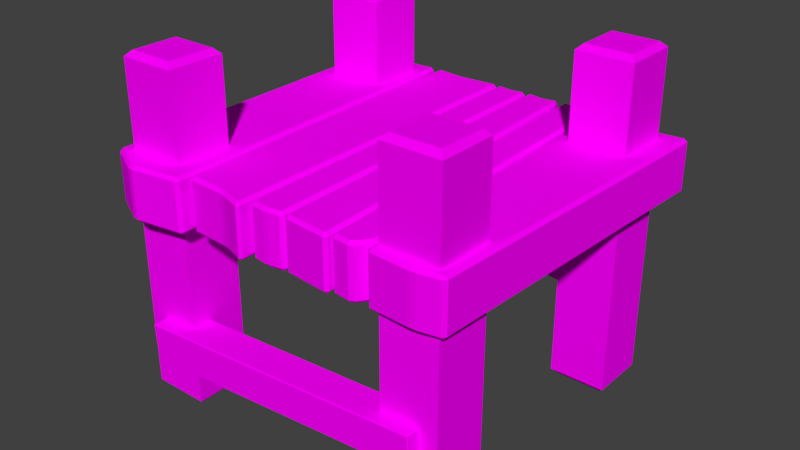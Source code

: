 # Source: Bridge.blend  (saved by Blender 2.79.0; exported with 4.5.12 LTS)
import bpy
from mathutils import Matrix  # noqa: F401  (used for matrix-valued properties, if any)

bpy.ops.wm.read_factory_settings(use_empty=True)
scene = bpy.context.scene
scene.name = 'Scene'

# ---- collections
col_collection_5 = bpy.data.collections.new('Collection 5'); scene.collection.children.link(col_collection_5)

# ---- images (referenced by path relative to the original .blend; pixels are not part of the script)
import os
ASSET_DIR = os.environ.get("B2B_ASSET_DIR", "")  # directory of the original .blend (textures are referenced by path, not embedded)
HERE = os.path.dirname(os.path.abspath(__file__))  # packed textures are extracted next to this script under _unpacked/

def load_image(name, relpath, width, height, colorspace="sRGB"):
    """Load a texture the original file referenced (path relative to the .blend, or extracted next to this script)."""
    p = next((c for c in (os.path.join(HERE, relpath), os.path.join(ASSET_DIR, relpath)) if relpath and os.path.exists(c)), "")
    if p:
        img = bpy.data.images.load(p, check_existing=True)
        img.name = name
    else:  # same state as the original file: an image datablock whose file is absent (Cycles renders it pink)
        img = bpy.data.images.new(name, width, height)
        img.source = "FILE"
        img.filepath = "//" + (relpath or name)
    img.colorspace_settings.name = colorspace
    return img
img_aap_64_png = load_image('aap-64.png', 'aap-64.png', 1024, 1024, 'sRGB')

# ---- materials (node trees are filled in below, after node groups)
mat_material_001 = bpy.data.materials.new('Material.001')
mat_material_001.alpha_threshold = 0.0
mat_material_001.roughness = 0.5

# ---- material node trees
mat_material_001.use_nodes = True; mat_material_001.node_tree.nodes.clear()
_N = mat_material_001.node_tree.nodes; _L = mat_material_001.node_tree.links
n0 = _N.new('ShaderNodeOutputMaterial'); n0.name = 'Material Output'; n0.location = (300, 300)
n1 = _N.new('ShaderNodeBsdfDiffuse'); n1.name = 'Diffuse BSDF'; n1.location = (10, 300)
n2 = _N.new('ShaderNodeTexImage'); n2.name = 'Image Texture'; n2.location = (-180, 300)
n2.width = 140
n2.image = img_aap_64_png
_L.new(n1.outputs[0], n0.inputs[0])
_L.new(n2.outputs[0], n1.inputs[0])
n0.is_active_output = True

# ---- world
world_world = bpy.data.worlds.new('World'); scene.world = world_world
world_world.color = (0.05088, 0.05088, 0.05088)
world_world.use_sun_shadow = False
world_world.sun_shadow_jitter_overblur = 0.0
world_world.cycles.sampling_method = 'MANUAL'

# ---- meshes
me_cube_008 = bpy.data.meshes.new('Cube.008')
me_cube_008.from_pydata([(0.6235, -0.8851, 0.7255), (0.6235, -0.5616, 0.7255), (0.9471, -0.8851, 0.7255), (0.9471, -0.5616, 0.7255), (0.6235, 0.5549, 0.7255), (0.6235, 0.8784, 0.7255), (0.9471, 0.5549, 0.7255), (0.9471, 0.8784, 0.7255), (-0.9493, 0.5549, 0.7255), (-0.9493, 0.8784, 0.7255), (-0.6258, 0.5549, 0.7255), (-0.9493, -0.8851, 0.7255), (-0.9493, -0.5615, 0.7255), (-0.6258, -0.8851, 0.7255), (-0.6258, -0.5615, 0.7255), (0.6547, -0.8539, 1.896), (0.6235, -0.8851, 1.865), (0.6547, -0.5928, 1.896), (0.6235, -0.5616, 1.865), (0.9159, -0.8539, 1.896), (0.9471, -0.8851, 1.865), (0.9159, -0.5928, 1.896), (0.9471, -0.5616, 1.865), (0.6547, 0.5861, 1.896), (0.6235, 0.5549, 1.865), (0.6547, 0.8472, 1.896), (0.6235, 0.8784, 1.865), (0.9159, 0.5861, 1.896), (0.9471, 0.5549, 1.865), (0.9159, 0.8472, 1.896), (0.9471, 0.8784, 1.865), (-0.9181, 0.5861, 1.896), (-0.9493, 0.5549, 1.865), (-0.9181, 0.8472, 1.896), (-0.9493, 0.8784, 1.865), (-0.657, 0.5861, 1.896), (-0.6258, 0.5549, 1.865), (-0.657, 0.8472, 1.896), (-0.6258, 0.8784, 1.865), (-0.9181, -0.8539, 1.896), (-0.9493, -0.8851, 1.865), (-0.9181, -0.5928, 1.896), (-0.9493, -0.5615, 1.865), (-0.657, -0.8539, 1.896), (-0.6258, -0.8851, 1.865), (-0.657, -0.5928, 1.896), (-0.6258, -0.5615, 1.865), (0.6235, -0.5616, 0.03376), (0.6576, -0.5957, -0.0003579), (0.6576, -0.851, -0.0003579), (0.6235, -0.8851, 0.03376), (0.9471, -0.5616, 0.03376), (0.913, -0.5957, -0.0003579), (0.9471, -0.8851, 0.03376), (0.913, -0.851, -0.0003579), (0.6235, 0.8784, 0.03376), (0.6576, 0.8443, -0.0003579), (0.6576, 0.589, -0.0003579), (0.6235, 0.5549, 0.03376), (0.9471, 0.8784, 0.03376), (0.913, 0.8443, -0.0003579), (0.9471, 0.5549, 0.03376), (0.913, 0.589, -0.0003579), (-0.9493, 0.8784, 0.03376), (-0.9152, 0.8443, -0.0003579), (-0.9152, 0.589, -0.0003579), (-0.9493, 0.5549, 0.03376), (-0.6258, 0.8784, 0.03376), (-0.6599, 0.8443, -0.0003579), (-0.6258, 0.5549, 0.03376), (-0.6599, 0.589, -0.0003579), (-0.9493, -0.5615, 0.03376), (-0.9152, -0.5957, -0.0003579), (-0.9152, -0.851, -0.0003579), (-0.9493, -0.8851, 0.03376), (-0.6258, -0.5615, 0.03376), (-0.6599, -0.5957, -0.0003579), (-0.6258, -0.8851, 0.03376), (-0.6599, -0.851, -0.0003579), (-0.9994, -0.9166, 1.096), (-1.001, -0.9355, 1.114), (-1.017, -0.9099, 1.114), (-1.001, -0.9355, 1.378), (-0.9994, -0.9166, 1.396), (-1.017, -0.9099, 1.378), (-1.031, 0.985, 1.096), (-1.048, 0.9865, 1.114), (-1.031, 1.003, 1.114), (-1.031, 0.985, 1.396), (-1.031, 1.003, 1.378), (-1.048, 0.9865, 1.378), (-0.5299, -0.9759, 1.096), (-0.5124, -0.9735, 1.114), (-0.5293, -0.9936, 1.114), (-0.5299, -0.9759, 1.396), (-0.5293, -0.9936, 1.378), (-0.5124, -0.9735, 1.378), (-0.582, 1.003, 1.114), (-0.5639, 0.9865, 1.114), (-0.5815, 0.9851, 1.096), (-0.5815, 0.9851, 1.396), (-0.5639, 0.9865, 1.378), (-0.582, 1.003, 1.378), (-0.8254, 0.9862, 1.114), (-0.7903, 0.9861, 1.114), (-0.7903, 0.9685, 1.096), (-0.8255, 0.9685, 1.096), (-0.7903, 0.9861, 1.378), (-0.8254, 0.9862, 1.378), (-0.8255, 0.9685, 1.396), (-0.7903, 0.9685, 1.396), (-0.7904, -1.031, 1.114), (-0.8236, -1.025, 1.114), (-0.8255, -1.005, 1.096), (-0.7903, -1.013, 1.096), (-0.8236, -1.025, 1.378), (-0.7904, -1.031, 1.378), (-0.7903, -1.013, 1.396), (-0.8255, -1.005, 1.396), (-0.4781, -0.911, 1.096), (-0.4778, -0.9287, 1.114), (-0.4957, -0.9099, 1.114), (-0.4778, -0.9287, 1.378), (-0.4781, -0.911, 1.396), (-0.4957, -0.9099, 1.378), (-0.51, 0.9844, 1.096), (-0.5276, 0.9865, 1.114), (-0.5104, 1.002, 1.114), (-0.51, 0.9844, 1.396), (-0.5104, 1.002, 1.378), (-0.5276, 0.9865, 1.378), (-0.1271, -0.9667, 1.096), (-0.1095, -0.9735, 1.114), (-0.1261, -0.9856, 1.114), (-0.1271, -0.9667, 1.396), (-0.1261, -0.9856, 1.378), (-0.1095, -0.9735, 1.378), (-0.1347, 1.003, 1.114), (-0.1171, 0.9865, 1.114), (-0.1347, 0.985, 1.096), (-0.1347, 0.985, 1.396), (-0.1171, 0.9865, 1.378), (-0.1347, 1.003, 1.378), (-0.3678, 0.9867, 1.114), (-0.3328, 0.9862, 1.114), (-0.3319, 0.9686, 1.096), (-0.3671, 0.9689, 1.096), (-0.3328, 0.9862, 1.378), (-0.3678, 0.9867, 1.378), (-0.3671, 0.9689, 1.396), (-0.3319, 0.9686, 1.396), (-0.2384, -0.9483, 1.114), (-0.2726, -0.9416, 1.114), (-0.2736, -0.9239, 1.096), (-0.2381, -0.9298, 1.096), (-0.2726, -0.9416, 1.378), (-0.2384, -0.9483, 1.378), (-0.2381, -0.9298, 1.396), (-0.2736, -0.9239, 1.396), (-0.07351, -0.9123, 1.096), (-0.0736, -0.9301, 1.114), (-0.09113, -0.9099, 1.114), (-0.0736, -0.9301, 1.378), (-0.07351, -0.9123, 1.396), (-0.09113, -0.9099, 1.378), (-0.08587, 0.9827, 1.096), (-0.1035, 0.9865, 1.114), (-0.08634, 1.001, 1.114), (-0.08587, 0.9827, 1.396), (-0.08634, 1.001, 1.378), (-0.1035, 0.9865, 1.378), (0.08989, -0.9119, 1.096), (0.1074, -0.9092, 1.114), (0.09038, -0.9297, 1.114), (0.08989, -0.9119, 1.396), (0.09038, -0.9297, 1.378), (0.1074, -0.9092, 1.378), (0.0577, 0.9999, 1.114), (0.07511, 0.9865, 1.114), (0.05758, 0.9818, 1.096), (0.05758, 0.9818, 1.396), (0.07511, 0.9865, 1.378), (0.0577, 0.9999, 1.378), (-0.02181, 0.9881, 1.114), (0.01257, 0.9889, 1.114), (0.01319, 0.971, 1.096), (-0.02201, 0.9702, 1.096), (0.01257, 0.9889, 1.378), (-0.02181, 0.9881, 1.378), (-0.02201, 0.9702, 1.396), (0.01319, 0.971, 1.396), (0.02923, -0.9398, 1.114), (-0.005547, -0.9402, 1.114), (-0.00591, -0.9223, 1.096), (0.02929, -0.922, 1.096), (-0.005547, -0.9402, 1.378), (0.02923, -0.9398, 1.378), (0.02929, -0.922, 1.396), (-0.00591, -0.9223, 1.396), (0.1363, -0.9116, 1.096), (0.1364, -0.9294, 1.114), (0.1187, -0.9099, 1.114), (0.1364, -0.9294, 1.378), (0.1363, -0.9116, 1.396), (0.1187, -0.9099, 1.378), (0.1123, 0.9829, 1.096), (0.09461, 0.9865, 1.114), (0.1117, 1.001, 1.114), (0.1123, 0.9829, 1.396), (0.1117, 1.001, 1.378), (0.09461, 0.9865, 1.378), (0.3712, -0.9353, 1.096), (0.3889, -0.9373, 1.114), (0.3723, -0.9531, 1.114), (0.3712, -0.9353, 1.396), (0.3723, -0.9531, 1.378), (0.3889, -0.9373, 1.378), (0.2724, 1.0, 1.114), (0.2905, 0.9865, 1.114), (0.2731, 0.9825, 1.096), (0.2731, 0.9825, 1.396), (0.2905, 0.9865, 1.378), (0.2724, 1.0, 1.378), (0.1825, 0.9879, 1.114), (0.217, 0.9885, 1.114), (0.2179, 0.9706, 1.096), (0.1827, 0.97, 1.096), (0.217, 0.9885, 1.378), (0.1825, 0.9879, 1.378), (0.1827, 0.97, 1.396), (0.2179, 0.9706, 1.396), (0.2833, -0.9444, 1.114), (0.2483, -0.9409, 1.114), (0.2475, -0.9231, 1.096), (0.2829, -0.9267, 1.096), (0.2483, -0.9409, 1.378), (0.2833, -0.9444, 1.378), (0.2829, -0.9267, 1.396), (0.2475, -0.9231, 1.396), (0.413, -0.9119, 1.096), (0.4135, -0.9297, 1.114), (0.3953, -0.91, 1.114), (0.4135, -0.9297, 1.378), (0.413, -0.9119, 1.396), (0.3953, -0.91, 1.378), (0.338, 0.9833, 1.096), (0.3202, 0.9865, 1.114), (0.3369, 1.001, 1.114), (0.338, 0.9833, 1.396), (0.3369, 1.001, 1.378), (0.3202, 0.9865, 1.378), (0.5663, -0.8502, 1.096), (0.5835, -0.8382, 1.114), (0.5736, -0.8699, 1.114), (0.5663, -0.8502, 1.396), (0.5736, -0.8699, 1.378), (0.5835, -0.8382, 1.378), (0.5011, 0.9604, 1.114), (0.5181, 0.9365, 1.114), (0.5003, 0.9419, 1.096), (0.5003, 0.9419, 1.396), (0.5181, 0.9365, 1.378), (0.5011, 0.9604, 1.378), (0.4212, 0.9876, 1.114), (0.4549, 0.9784, 1.114), (0.4572, 0.9586, 1.096), (0.4215, 0.9697, 1.096), (0.4549, 0.9784, 1.378), (0.4212, 0.9876, 1.378), (0.4215, 0.9697, 1.396), (0.4572, 0.9586, 1.396), (0.5298, -0.9286, 1.114), (0.5018, -0.9406, 1.114), (0.5008, -0.9227, 1.096), (0.5348, -0.8925, 1.096), (0.5018, -0.9406, 1.378), (0.5298, -0.9286, 1.378), (0.5348, -0.8925, 1.396), (0.5008, -0.9227, 1.396), (0.6083, -0.9109, 1.096), (0.6086, -0.9286, 1.114), (0.5907, -0.9099, 1.114), (0.6086, -0.9286, 1.378), (0.6083, -0.9109, 1.396), (0.5907, -0.9099, 1.378), (0.5708, 0.9804, 1.096), (0.5531, 0.9865, 1.114), (0.5696, 0.9991, 1.114), (0.5708, 0.9804, 1.396), (0.5696, 0.9991, 1.378), (0.5531, 0.9865, 1.378), (0.9783, -0.9013, 1.096), (0.996, -0.8985, 1.114), (0.978, -0.9193, 1.114), (0.9783, -0.9013, 1.396), (0.978, -0.9193, 1.378), (0.996, -0.8985, 1.378), (1.057, 0.9658, 1.114), (1.074, 0.9502, 1.114), (1.056, 0.948, 1.096), (1.056, 0.948, 1.396), (1.074, 0.9502, 1.378), (1.057, 0.9658, 1.378), (0.768, 0.9404, 1.114), (0.8023, 0.9373, 1.114), (0.803, 0.9197, 1.096), (0.7677, 0.9221, 1.096), (0.8023, 0.9373, 1.378), (0.768, 0.9404, 1.378), (0.7677, 0.9221, 1.396), (0.803, 0.9197, 1.396), (0.867, -0.9396, 1.114), (0.8321, -0.9417, 1.114), (0.8314, -0.924, 1.096), (0.8666, -0.9217, 1.096), (0.8321, -0.9417, 1.378), (0.867, -0.9396, 1.378), (0.8666, -0.9217, 1.396), (0.8314, -0.924, 1.396), (0.9471, 0.5549, 1.096), (0.9471, 0.5549, 1.396), (0.8156, 0.5549, 1.396), (0.7804, 0.5549, 1.396), (0.6235, 0.8784, 1.396), (0.6235, 0.8784, 1.096), (0.8044, 0.8784, 1.396), (0.7692, 0.8784, 1.396), (0.7692, 0.8784, 1.096), (0.9471, 0.8784, 1.096), (0.9471, 0.8784, 1.396), (0.8044, 0.8784, 1.096), (0.6235, -0.8851, 1.096), (0.8301, -0.8851, 1.096), (0.6235, -0.8851, 1.396), (0.9471, -0.8851, 1.396), (0.8653, -0.8851, 1.396), (0.8301, -0.8851, 1.396), (0.8653, -0.8851, 1.096), (0.9471, -0.8851, 1.096), (0.6235, 0.5549, 1.396), (0.6235, 0.5549, 1.096), (0.7804, 0.5549, 1.096), (0.8156, 0.5549, 1.096), (0.9471, -0.5616, 1.096), (0.9471, -0.5616, 1.396), (0.6235, -0.5616, 1.396), (0.6235, -0.5616, 1.096), (-0.6258, 0.8784, 1.096), (-0.6258, 0.8784, 1.396), (-0.6258, 0.5549, 1.096), (-0.6258, 0.5549, 1.396), (-0.6258, -0.5615, 1.396), (-0.8255, -0.5615, 1.096), (-0.6258, -0.5615, 1.096), (-0.7903, -0.5615, 1.096), (-0.7903, 0.5549, 1.396), (-0.9493, 0.5549, 1.096), (-0.8255, 0.5549, 1.096), (-0.9493, 0.5549, 1.396), (-0.8255, 0.5549, 1.396), (-0.7903, 0.5549, 1.096), (-0.6258, -0.8851, 1.396), (-0.7903, -0.8851, 1.396), (-0.6258, -0.8851, 1.096), (-0.7903, 0.8784, 1.396), (-0.9493, 0.8784, 1.096), (-0.9493, 0.8784, 1.396), (-0.8255, 0.8784, 1.396), (-0.8255, 0.8784, 1.096), (-0.7903, 0.8784, 1.096), (0.8189, -0.5616, 1.096), (0.8541, -0.5616, 1.396), (0.8189, -0.5616, 1.396), (0.8541, -0.5616, 1.096), (-0.7903, -0.5615, 1.396), (-0.9493, -0.5615, 1.096), (-0.8255, -0.5615, 1.396), (-0.9493, -0.5615, 1.396), (-0.9493, -0.8851, 1.096), (-0.8255, -0.8851, 1.096), (-0.8255, -0.8851, 1.396), (-0.9493, -0.8851, 1.396), (-0.7903, -0.8851, 1.096), (-0.8194, -0.9687, 0.2639), (-0.8197, -0.9735, 0.2686), (-0.8245, -0.9687, 0.2683), (-0.8347, -0.9735, 0.4667), (-0.8351, -0.9687, 0.4715), (-0.8395, -0.9687, 0.4664), (0.8549, -0.9621, 0.3904), (0.8593, -0.9621, 0.3955), (0.8546, -0.9669, 0.3952), (0.8402, -0.9621, 0.5848), (0.8406, -0.9669, 0.58), (0.8453, -0.9621, 0.5803), (-0.8353, 0.9722, 0.6181), (-0.8395, 0.9722, 0.6234), (-0.8347, 0.977, 0.6228), (-0.8093, 0.9722, 0.8247), (-0.8099, 0.977, 0.8199), (-0.8147, 0.9722, 0.8206), (0.8305, 0.9656, 0.408), (0.8311, 0.9704, 0.4128), (0.8358, 0.9656, 0.4122), (0.8549, 0.9656, 0.6014), (0.859, 0.9656, 0.5961), (0.8543, 0.9704, 0.5967), (-0.8266, 0.8784, 0.7255), (-0.8395, 0.8784, 0.6234), (-0.8353, 0.8784, 0.6181), (-0.6258, 0.8784, 0.5917), (-0.6258, 0.7744, 0.5917), (-0.6258, 0.7697, 0.5965), (-0.6258, 0.7696, 0.7255), (-0.6258, 0.8784, 0.8), (-0.8147, 0.8784, 0.8206), (-0.8093, 0.8784, 0.8247), (-0.6258, 0.7743, 0.8), (-0.6258, 0.7696, 0.7952), (-0.6258, -0.7709, 0.2785), (-0.6258, -0.7661, 0.4808), (-0.6258, -0.8851, 0.2785), (-0.6258, -0.7709, 0.4856), (-0.6258, -0.8851, 0.4856), (-0.6258, -0.7661, 0.2833), (-0.8245, -0.8851, 0.2683), (-0.8194, -0.8851, 0.2639), (-0.8395, -0.8851, 0.4664), (-0.8351, -0.8851, 0.4715), (0.6235, -0.7711, 0.5653), (0.6235, -0.7759, 0.5701), (0.6235, -0.7758, 0.3729), (0.6235, -0.771, 0.3777), (0.6235, -0.8851, 0.3729), (0.6235, -0.8851, 0.5701), (0.6235, 0.7794, 0.4341), (0.6235, 0.8784, 0.4341), (0.6235, 0.8784, 0.6325), (0.6235, 0.7793, 0.6325), (0.6235, 0.7745, 0.6276), (0.6235, 0.7746, 0.4389), (0.859, 0.8784, 0.5961), (0.8305, 0.8784, 0.408), (0.8358, 0.8784, 0.4122), (0.8549, 0.8784, 0.6014), (0.8549, -0.8851, 0.3904), (0.8593, -0.8851, 0.3955), (0.8453, -0.8851, 0.5803), (0.8402, -0.8851, 0.5848)], [], [(21, 17, 15, 19), (3, 343, 338, 2), (6, 319, 342, 341, 340, 4), (0, 331, 346, 1), (3, 2, 53, 51), (1, 346, 370, 373, 343, 3), (1, 3, 51, 47), (2, 0, 434, 448, 447, 446, 445, 433, 50, 53), (48, 52, 54, 49), (4, 5, 437, 438, 439, 440, 435, 436, 55, 58), (29, 25, 23, 27), (7, 328, 319, 6), (10, 349, 360, 357, 356, 8), (4, 340, 324, 5), (7, 6, 61, 59), (5, 324, 327, 330, 328, 7), (5, 7, 59, 55, 436, 442, 443, 441, 444, 437), (6, 4, 58, 61), (56, 60, 62, 57), (8, 9, 63, 66), (37, 33, 31, 35), (13, 363, 382, 379, 378, 11), (8, 356, 365, 9), (9, 365, 368, 369, 347, 414, 416, 415, 407), (9, 407, 408, 409, 410, 67, 63), (10, 8, 66, 69), (64, 68, 70, 65), (11, 12, 71, 74), (45, 41, 39, 43), (14, 353, 363, 13), (11, 378, 375, 12), (14, 13, 423, 422, 420, 424, 419, 421, 77, 75), (12, 375, 352, 354, 353, 14), (12, 14, 75, 71), (13, 11, 74, 77, 421, 426, 425, 427, 428, 423), (72, 76, 78, 73), (15, 17, 18, 16), (17, 21, 22, 18), (21, 19, 20, 22), (19, 15, 16, 20), (23, 25, 26, 24), (25, 29, 30, 26), (29, 27, 28, 30), (27, 23, 24, 28), (31, 33, 34, 32), (33, 37, 38, 34), (37, 35, 36, 38), (35, 31, 32, 36), (39, 41, 42, 40), (41, 45, 46, 42), (45, 43, 44, 46), (43, 39, 40, 44), (2, 338, 337, 332, 331, 0), (48, 49, 50, 47), (52, 48, 47, 51), (54, 52, 51, 53), (49, 54, 53, 50), (56, 57, 58, 55), (60, 56, 55, 59), (62, 60, 59, 61), (57, 62, 61, 58), (64, 65, 66, 63), (68, 64, 63, 67), (70, 68, 67, 69), (65, 70, 69, 66), (72, 73, 74, 71), (76, 72, 71, 75), (78, 76, 75, 77), (73, 78, 77, 74), (0, 1, 47, 50, 433, 431, 432, 429, 430, 434), (112, 115, 82, 80), (125, 146, 153, 119), (93, 95, 116, 111), (109, 88, 83, 118, 380, 381, 377, 376, 359, 358, 366, 367), (98, 101, 96, 92), (87, 89, 108, 103), (104, 107, 102, 97), (81, 84, 90, 86), (100, 110, 364, 348, 350, 355, 374, 351, 361, 362, 117, 94), (105, 99, 91, 114, 382, 363, 353, 354, 360, 349, 347, 369), (152, 155, 122, 120), (166, 161, 164, 170), (133, 135, 156, 151), (149, 128, 123, 158), (138, 141, 136, 132), (127, 129, 148, 143), (144, 147, 142, 137), (121, 124, 130, 126), (140, 150, 157, 134), (145, 139, 131, 154), (206, 201, 204, 210), (173, 175, 196, 191), (165, 186, 193, 159), (178, 181, 176, 172), (167, 169, 188, 183), (184, 187, 182, 177), (189, 168, 163, 198), (180, 190, 197, 174), (185, 179, 171, 194), (192, 195, 162, 160), (246, 241, 244, 250), (213, 215, 236, 231), (205, 226, 233, 199), (218, 221, 216, 212), (207, 209, 228, 223), (224, 227, 222, 217), (229, 208, 203, 238), (220, 230, 237, 214), (225, 219, 211, 234), (232, 235, 202, 200), (286, 281, 284, 290), (253, 255, 276, 271), (245, 266, 273, 239), (258, 261, 256, 252), (247, 249, 268, 263), (264, 267, 262, 257), (269, 248, 243, 278), (260, 270, 277, 254), (265, 259, 251, 274), (272, 275, 242, 240), (293, 295, 316, 311), (285, 306, 327, 324, 340, 341, 370, 346, 331, 332, 313, 279), (298, 301, 296, 292), (287, 289, 308, 303), (304, 307, 302, 297), (309, 288, 283, 318, 336, 333, 345, 372, 322, 339, 323, 326), (300, 310, 325, 329, 320, 321, 371, 344, 334, 335, 317, 294), (305, 299, 291, 314, 337, 338, 343, 373, 342, 319, 328, 330), (312, 315, 282, 280), (79, 80, 81), (82, 83, 84), (85, 86, 87), (88, 89, 90), (91, 92, 93), (94, 95, 96), (97, 98, 99), (100, 101, 102), (103, 104, 105, 106), (107, 108, 109, 110), (111, 112, 113, 114), (115, 116, 117, 118), (119, 120, 121), (122, 123, 124), (125, 126, 127), (128, 129, 130), (131, 132, 133), (134, 135, 136), (137, 138, 139), (140, 141, 142), (143, 144, 145, 146), (147, 148, 149, 150), (151, 152, 153, 154), (155, 156, 157, 158), (159, 160, 161), (162, 163, 164), (165, 166, 167), (168, 169, 170), (171, 172, 173), (174, 175, 176), (177, 178, 179), (180, 181, 182), (183, 184, 185, 186), (187, 188, 189, 190), (191, 192, 193, 194), (195, 196, 197, 198), (199, 200, 201), (202, 203, 204), (205, 206, 207), (208, 209, 210), (211, 212, 213), (214, 215, 216), (217, 218, 219), (220, 221, 222), (223, 224, 225, 226), (227, 228, 229, 230), (231, 232, 233, 234), (235, 236, 237, 238), (239, 240, 241), (242, 243, 244), (245, 246, 247), (248, 249, 250), (251, 252, 253), (254, 255, 256), (257, 258, 259), (260, 261, 262), (263, 264, 265, 266), (267, 268, 269, 270), (271, 272, 273, 274), (275, 276, 277, 278), (279, 280, 281), (282, 283, 284), (285, 286, 287), (288, 289, 290), (291, 292, 293), (294, 295, 296), (297, 298, 299), (300, 301, 302), (303, 304, 305, 306), (307, 308, 309, 310), (311, 312, 313, 314), (315, 316, 317, 318), (85, 79, 81, 86), (80, 82, 84, 81), (83, 88, 90, 84), (89, 87, 86, 90), (106, 85, 87, 103), (110, 100, 102, 107), (101, 98, 97, 102), (91, 99, 98, 92), (100, 94, 96, 101), (95, 93, 92, 96), (114, 91, 93, 111), (118, 83, 82, 115), (99, 105, 104, 97), (88, 109, 108, 89), (79, 113, 112, 80), (94, 117, 116, 95), (109, 367, 364, 110), (105, 369, 368, 106), (115, 112, 111, 116), (107, 104, 103, 108), (125, 119, 121, 126), (120, 122, 124, 121), (123, 128, 130, 124), (129, 127, 126, 130), (146, 125, 127, 143), (150, 140, 142, 147), (141, 138, 137, 142), (131, 139, 138, 132), (140, 134, 136, 141), (135, 133, 132, 136), (154, 131, 133, 151), (158, 123, 122, 155), (139, 145, 144, 137), (128, 149, 148, 129), (119, 153, 152, 120), (134, 157, 156, 135), (149, 158, 157, 150), (145, 154, 153, 146), (155, 152, 151, 156), (147, 144, 143, 148), (165, 159, 161, 166), (160, 162, 164, 161), (163, 168, 170, 164), (169, 167, 166, 170), (186, 165, 167, 183), (190, 180, 182, 187), (181, 178, 177, 182), (171, 179, 178, 172), (180, 174, 176, 181), (175, 173, 172, 176), (194, 171, 173, 191), (198, 163, 162, 195), (179, 185, 184, 177), (168, 189, 188, 169), (159, 193, 192, 160), (174, 197, 196, 175), (189, 198, 197, 190), (185, 194, 193, 186), (195, 192, 191, 196), (187, 184, 183, 188), (205, 199, 201, 206), (200, 202, 204, 201), (203, 208, 210, 204), (209, 207, 206, 210), (226, 205, 207, 223), (230, 220, 222, 227), (221, 218, 217, 222), (211, 219, 218, 212), (220, 214, 216, 221), (215, 213, 212, 216), (234, 211, 213, 231), (238, 203, 202, 235), (219, 225, 224, 217), (208, 229, 228, 209), (199, 233, 232, 200), (214, 237, 236, 215), (229, 238, 237, 230), (225, 234, 233, 226), (235, 232, 231, 236), (227, 224, 223, 228), (245, 239, 241, 246), (240, 242, 244, 241), (243, 248, 250, 244), (249, 247, 246, 250), (266, 245, 247, 263), (270, 260, 262, 267), (261, 258, 257, 262), (251, 259, 258, 252), (260, 254, 256, 261), (255, 253, 252, 256), (274, 251, 253, 271), (278, 243, 242, 275), (259, 265, 264, 257), (248, 269, 268, 249), (239, 273, 272, 240), (254, 277, 276, 255), (269, 278, 277, 270), (265, 274, 273, 266), (275, 272, 271, 276), (267, 264, 263, 268), (285, 279, 281, 286), (280, 282, 284, 281), (283, 288, 290, 284), (289, 287, 286, 290), (306, 285, 287, 303), (310, 300, 302, 307), (301, 298, 297, 302), (291, 299, 298, 292), (300, 294, 296, 301), (295, 293, 292, 296), (314, 291, 293, 311), (318, 283, 282, 315), (299, 305, 304, 297), (288, 309, 308, 289), (279, 313, 312, 280), (294, 317, 316, 295), (309, 326, 325, 310), (305, 330, 327, 306), (315, 312, 311, 316), (307, 304, 303, 308), (85, 106, 368, 365, 356, 357, 352, 375, 378, 379, 113, 79), (341, 342, 373, 370), (332, 337, 314, 313), (351, 374, 376, 377, 42, 46), (320, 329, 30, 28), (377, 381, 40, 42), (329, 325, 326, 323, 26, 30), (361, 351, 46, 44), (333, 336, 335, 334, 20, 16), (345, 333, 16, 18), (355, 359, 376, 374), (362, 380, 118, 117), (339, 322, 321, 320, 28, 24), (358, 359, 355, 350, 36, 32), (348, 364, 367, 366, 34, 38), (323, 339, 24, 26), (350, 348, 38, 36), (344, 371, 372, 345, 18, 22), (366, 358, 32, 34), (321, 322, 372, 371), (335, 336, 318, 317), (357, 360, 354, 352), (379, 382, 114, 113), (334, 344, 22, 20), (381, 380, 362, 361, 44, 40), (391, 393, 386, 384), (395, 401, 442, 436, 435, 411, 410, 409), (385, 388, 427, 425), (403, 405, 441, 443), (404, 398, 416, 414, 417, 438, 437, 444), (397, 399, 406, 402), (383, 384, 385), (386, 387, 388), (389, 390, 391), (392, 393, 394), (395, 396, 397), (398, 399, 400), (401, 402, 403), (404, 405, 406), (384, 386, 388, 385), (387, 428, 427, 388), (389, 445, 446, 390), (393, 391, 390, 394), (383, 389, 391, 384), (392, 387, 386, 393), (395, 409, 408, 396), (399, 397, 396, 400), (401, 395, 397, 402), (398, 404, 406, 399), (405, 403, 402, 406), (404, 444, 441, 405), (410, 411, 412, 413, 10, 69, 67), (420, 422, 430, 429), (448, 434, 430, 422, 423, 428, 387, 392), (415, 416, 398, 400), (432, 431, 419, 424), (439, 438, 417, 418), (408, 407, 415, 400, 396), (446, 447, 394, 390), (440, 439, 418, 413, 412), (426, 421, 419, 431, 433, 445, 389, 383), (413, 418, 417, 414, 347, 349, 10), (424, 420, 429, 432), (443, 442, 401, 403), (412, 411, 435, 440), (447, 448, 392, 394), (425, 426, 383, 385)])
_uv = me_cube_008.uv_layers.new(name='UVMap')
_uv.uv.foreach_set('vector', [0.5255, 0.6198, 0.5255, 0.6086, 0.526, 0.6086, 0.526, 0.6198, 0.5298, 0.5532, 0.5291, 0.5532, 0.5291, 0.5392, 0.5298, 0.5392, 0.5255, 0.59, 0.5248, 0.59, 0.5248, 0.5844, 0.5248, 0.5828, 0.5248, 0.5761, 0.5255, 0.5761, 0.5231, 0.3856, 0.5238, 0.3856, 0.5238, 0.3996, 0.5231, 0.3996, 0.5298, 0.5532, 0.5298, 0.5392, 0.5311, 0.5392, 0.5311, 0.5532, 0.5222, 0.4378, 0.5215, 0.4378, 0.5215, 0.4294, 0.5215, 0.4279, 0.5215, 0.4238, 0.5222, 0.4238, 0.5222, 0.4378, 0.5222, 0.4238, 0.5236, 0.4238, 0.5236, 0.4378, 0.5236, 0.5671, 0.5236, 0.5532, 0.5239, 0.5532, 0.5239, 0.5625, 0.5239, 0.5627, 0.5242, 0.5633, 0.5242, 0.5631, 0.5243, 0.5532, 0.5249, 0.5532, 0.5249, 0.5671, 0.5237, 0.6052, 0.5237, 0.6162, 0.5232, 0.6162, 0.5232, 0.6052, 0.5225, 0.4142, 0.5225, 0.4003, 0.5227, 0.4003, 0.5227, 0.4046, 0.5227, 0.4048, 0.5231, 0.4048, 0.5231, 0.4046, 0.5231, 0.4003, 0.5239, 0.4003, 0.5239, 0.4142, 0.5262, 0.6198, 0.5262, 0.6086, 0.5267, 0.6086, 0.5267, 0.6198, 0.5277, 0.5671, 0.527, 0.5671, 0.527, 0.5532, 0.5277, 0.5532, 0.5299, 0.59, 0.5292, 0.59, 0.5292, 0.5829, 0.5292, 0.5814, 0.5292, 0.5761, 0.5299, 0.5761, 0.5225, 0.4142, 0.5218, 0.4142, 0.5218, 0.4003, 0.5225, 0.4003, 0.5277, 0.5671, 0.5277, 0.5532, 0.529, 0.5532, 0.529, 0.5671, 0.5224, 0.5144, 0.5217, 0.5144, 0.5217, 0.5081, 0.5217, 0.5066, 0.5217, 0.5005, 0.5224, 0.5005, 0.5224, 0.5144, 0.5224, 0.5005, 0.5238, 0.5005, 0.5238, 0.5144, 0.523, 0.5144, 0.523, 0.5055, 0.523, 0.5052, 0.5227, 0.5042, 0.5227, 0.5044, 0.5226, 0.5144, 0.5255, 0.59, 0.5255, 0.5761, 0.5268, 0.5761, 0.5268, 0.59, 0.5279, 0.6087, 0.5279, 0.6197, 0.5274, 0.6197, 0.5274, 0.6087, 0.5275, 0.59, 0.5275, 0.5761, 0.5288, 0.5761, 0.5288, 0.59, 0.5268, 0.6198, 0.5268, 0.6086, 0.5273, 0.6086, 0.5273, 0.6198, 0.5234, 0.5811, 0.5227, 0.5811, 0.5227, 0.574, 0.5227, 0.5724, 0.5227, 0.5671, 0.5234, 0.5671, 0.5275, 0.59, 0.5268, 0.59, 0.5268, 0.5761, 0.5275, 0.5761, 0.5225, 0.4797, 0.5218, 0.4797, 0.5218, 0.4744, 0.5218, 0.4729, 0.5218, 0.4658, 0.5223, 0.4658, 0.5223, 0.4737, 0.5223, 0.4739, 0.5225, 0.4745, 0.5225, 0.4797, 0.5225, 0.4745, 0.5227, 0.475, 0.5227, 0.4748, 0.5227, 0.4658, 0.5238, 0.4658, 0.5238, 0.4797, 0.5299, 0.59, 0.5299, 0.5761, 0.5312, 0.5761, 0.5312, 0.59, 0.522, 0.6162, 0.522, 0.6051, 0.5225, 0.6051, 0.5225, 0.6162, 0.5225, 0.4974, 0.5225, 0.4835, 0.5238, 0.4835, 0.5238, 0.4974, 0.5226, 0.6163, 0.5226, 0.605, 0.5231, 0.605, 0.5231, 0.6163, 0.5298, 0.5671, 0.5291, 0.5671, 0.5291, 0.5532, 0.5298, 0.5532, 0.5225, 0.4974, 0.5218, 0.4974, 0.5218, 0.4835, 0.5225, 0.4835, 0.5298, 0.5671, 0.5298, 0.5532, 0.5303, 0.5532, 0.5303, 0.5581, 0.5303, 0.5583, 0.5307, 0.5583, 0.5307, 0.5581, 0.5307, 0.5532, 0.5311, 0.5532, 0.5311, 0.5671, 0.5234, 0.595, 0.5227, 0.595, 0.5227, 0.5897, 0.5227, 0.5881, 0.5227, 0.5811, 0.5234, 0.5811, 0.5234, 0.595, 0.5234, 0.5811, 0.5248, 0.5811, 0.5248, 0.595, 0.5234, 0.5811, 0.5234, 0.5671, 0.5248, 0.5671, 0.5248, 0.5811, 0.5243, 0.5811, 0.5243, 0.5727, 0.5243, 0.5725, 0.5239, 0.5718, 0.5239, 0.572, 0.5239, 0.5811, 0.5215, 0.4253, 0.5215, 0.4363, 0.521, 0.4363, 0.521, 0.4253, 0.5218, 0.5797, 0.5218, 0.5685, 0.5218, 0.5671, 0.5218, 0.581, 0.5255, 0.6086, 0.5255, 0.6198, 0.5255, 0.6212, 0.5255, 0.6072, 0.5255, 0.6198, 0.526, 0.6198, 0.5261, 0.6212, 0.5255, 0.6212, 0.526, 0.6198, 0.526, 0.6086, 0.5261, 0.6072, 0.5261, 0.6212, 0.5219, 0.5658, 0.5219, 0.5545, 0.522, 0.5532, 0.522, 0.5671, 0.5262, 0.6086, 0.5262, 0.6198, 0.5261, 0.6212, 0.5261, 0.6072, 0.5262, 0.6198, 0.5267, 0.6198, 0.5267, 0.6212, 0.5261, 0.6212, 0.5267, 0.6198, 0.5267, 0.6086, 0.5267, 0.6072, 0.5267, 0.6212, 0.5216, 0.4547, 0.5216, 0.4435, 0.5217, 0.4421, 0.5217, 0.456, 0.5268, 0.6086, 0.5268, 0.6198, 0.5267, 0.6212, 0.5267, 0.6072, 0.5268, 0.6198, 0.5273, 0.6198, 0.5273, 0.6212, 0.5267, 0.6212, 0.5273, 0.6198, 0.5273, 0.6086, 0.5273, 0.6072, 0.5273, 0.6212, 0.5226, 0.4547, 0.5226, 0.4435, 0.5226, 0.4421, 0.5226, 0.456, 0.5226, 0.605, 0.5226, 0.6163, 0.5225, 0.6176, 0.5225, 0.6037, 0.5226, 0.6163, 0.5231, 0.6163, 0.5231, 0.6176, 0.5225, 0.6176, 0.5231, 0.6163, 0.5231, 0.605, 0.5231, 0.6037, 0.5231, 0.6176, 0.5236, 0.5671, 0.5229, 0.5671, 0.5229, 0.5636, 0.5229, 0.5621, 0.5229, 0.5532, 0.5236, 0.5532, 0.5237, 0.6052, 0.5232, 0.6052, 0.5231, 0.6037, 0.5238, 0.6037, 0.5237, 0.6162, 0.5237, 0.6052, 0.5238, 0.6037, 0.5238, 0.6176, 0.5312, 0.5407, 0.5312, 0.5517, 0.5311, 0.5532, 0.5311, 0.5392, 0.5232, 0.6052, 0.5232, 0.6162, 0.5231, 0.6176, 0.5231, 0.6037, 0.5279, 0.6087, 0.5274, 0.6087, 0.5273, 0.6072, 0.528, 0.6072, 0.5279, 0.6197, 0.5279, 0.6087, 0.528, 0.6072, 0.528, 0.6212, 0.5291, 0.5546, 0.5291, 0.5656, 0.529, 0.5671, 0.529, 0.5532, 0.5274, 0.6087, 0.5274, 0.6197, 0.5273, 0.6212, 0.5273, 0.6072, 0.522, 0.6162, 0.5225, 0.6162, 0.5225, 0.6176, 0.5219, 0.6176, 0.522, 0.6051, 0.522, 0.6162, 0.5219, 0.6176, 0.5219, 0.6037, 0.527, 0.5546, 0.527, 0.5656, 0.5269, 0.5671, 0.5269, 0.5532, 0.5225, 0.6162, 0.5225, 0.6051, 0.5225, 0.6037, 0.5225, 0.6176, 0.5215, 0.4253, 0.521, 0.4253, 0.5209, 0.4238, 0.5215, 0.4238, 0.5215, 0.4363, 0.5215, 0.4253, 0.5215, 0.4238, 0.5215, 0.4378, 0.5312, 0.5546, 0.5312, 0.5656, 0.5311, 0.5671, 0.5311, 0.5532, 0.521, 0.4253, 0.521, 0.4363, 0.5209, 0.4378, 0.5209, 0.4238, 0.5231, 0.3856, 0.5231, 0.3996, 0.5218, 0.3996, 0.5218, 0.3856, 0.5224, 0.3856, 0.5224, 0.3903, 0.5224, 0.3905, 0.5228, 0.3905, 0.5228, 0.3903, 0.5228, 0.3856, 0.5213, 0.4535, 0.5213, 0.4421, 0.5216, 0.4421, 0.5216, 0.4535, 0.5312, 0.4843, 0.5311, 0.4904, 0.5275, 0.4934, 0.5275, 0.4846, 0.5207, 0.4535, 0.5207, 0.4421, 0.5212, 0.4421, 0.5212, 0.4535, 0.5274, 0.4336, 0.5273, 0.4248, 0.531, 0.4239, 0.5311, 0.4313, 0.5309, 0.4315, 0.5309, 0.4261, 0.5303, 0.4265, 0.5303, 0.4318, 0.5282, 0.4331, 0.5282, 0.4278, 0.5275, 0.4281, 0.5275, 0.4335, 0.5274, 0.5126, 0.5274, 0.5012, 0.5312, 0.5012, 0.5312, 0.5126, 0.5208, 0.5523, 0.5208, 0.5409, 0.5212, 0.5409, 0.5212, 0.5523, 0.5212, 0.5523, 0.5212, 0.5409, 0.5216, 0.5409, 0.5216, 0.5523, 0.5311, 0.5141, 0.5311, 0.5255, 0.5275, 0.5255, 0.5275, 0.5141, 0.5274, 0.4441, 0.5274, 0.4351, 0.5275, 0.435, 0.5276, 0.4421, 0.5282, 0.4417, 0.5282, 0.4346, 0.5303, 0.4334, 0.5303, 0.4404, 0.5309, 0.4401, 0.5309, 0.433, 0.5312, 0.4328, 0.5311, 0.4441, 0.5311, 0.4568, 0.5311, 0.4658, 0.5274, 0.4658, 0.5273, 0.4545, 0.5276, 0.4547, 0.5276, 0.4618, 0.5282, 0.4621, 0.5282, 0.455, 0.5303, 0.4563, 0.5303, 0.4634, 0.5309, 0.4638, 0.5309, 0.4567, 0.5213, 0.4535, 0.5213, 0.4649, 0.5209, 0.4649, 0.5209, 0.4535, 0.5239, 0.527, 0.5275, 0.527, 0.5275, 0.5384, 0.5239, 0.5384, 0.5216, 0.4535, 0.5216, 0.4649, 0.5214, 0.4649, 0.5214, 0.4535, 0.5275, 0.4727, 0.5274, 0.4666, 0.5311, 0.4676, 0.5311, 0.4764, 0.5273, 0.4246, 0.5273, 0.436, 0.5236, 0.436, 0.5236, 0.4246, 0.5208, 0.6072, 0.5208, 0.5958, 0.5211, 0.5958, 0.5211, 0.6072, 0.5211, 0.6072, 0.5211, 0.5958, 0.5215, 0.5958, 0.5215, 0.6072, 0.5274, 0.5012, 0.5274, 0.5126, 0.5238, 0.5126, 0.5238, 0.5012, 0.5274, 0.4827, 0.5275, 0.4742, 0.5311, 0.478, 0.5312, 0.4827, 0.5311, 0.4919, 0.5312, 0.5004, 0.5274, 0.4997, 0.5275, 0.4949, 0.5239, 0.5141, 0.5275, 0.5141, 0.5275, 0.5255, 0.5239, 0.5255, 0.5225, 0.4574, 0.5231, 0.4574, 0.5231, 0.46, 0.5225, 0.46, 0.5291, 0.5462, 0.529, 0.549, 0.5254, 0.549, 0.5254, 0.5461, 0.5239, 0.4135, 0.5239, 0.4021, 0.5275, 0.4021, 0.5275, 0.4135, 0.5229, 0.5379, 0.5234, 0.5379, 0.5234, 0.5407, 0.5229, 0.5407, 0.5229, 0.5422, 0.5234, 0.5422, 0.5234, 0.5441, 0.5229, 0.5441, 0.5275, 0.3961, 0.5275, 0.3988, 0.5239, 0.3995, 0.5238, 0.3966, 0.5275, 0.3926, 0.5275, 0.3945, 0.5238, 0.3951, 0.5239, 0.3925, 0.529, 0.5505, 0.5291, 0.5524, 0.5254, 0.5531, 0.5254, 0.5505, 0.5225, 0.4615, 0.5231, 0.4615, 0.5231, 0.4644, 0.5225, 0.4644, 0.5312, 0.5384, 0.5276, 0.5384, 0.5276, 0.527, 0.5312, 0.527, 0.528, 0.5994, 0.5285, 0.5994, 0.5285, 0.6033, 0.528, 0.6033, 0.5273, 0.4467, 0.5272, 0.4497, 0.5236, 0.4476, 0.5236, 0.4428, 0.5273, 0.4544, 0.5273, 0.4658, 0.5236, 0.4658, 0.5236, 0.4544, 0.5236, 0.4651, 0.5231, 0.4651, 0.5231, 0.462, 0.5236, 0.462, 0.5236, 0.4605, 0.5231, 0.4605, 0.5231, 0.4582, 0.5236, 0.4582, 0.5238, 0.5334, 0.5238, 0.5364, 0.5202, 0.5372, 0.5202, 0.5324, 0.5238, 0.5295, 0.5238, 0.5319, 0.5202, 0.5308, 0.5202, 0.527, 0.5272, 0.4512, 0.5272, 0.4536, 0.5236, 0.4529, 0.5236, 0.4491, 0.528, 0.6048, 0.5285, 0.6048, 0.5285, 0.6096, 0.528, 0.6096, 0.5238, 0.3796, 0.5275, 0.3796, 0.5275, 0.391, 0.5238, 0.391, 0.5239, 0.4666, 0.5239, 0.478, 0.5238, 0.478, 0.5238, 0.4666, 0.5217, 0.5523, 0.5217, 0.5487, 0.5254, 0.5486, 0.5253, 0.5523, 0.5274, 0.4666, 0.5274, 0.478, 0.524, 0.478, 0.524, 0.4666, 0.5234, 0.5379, 0.5239, 0.5379, 0.5239, 0.5415, 0.5234, 0.5415, 0.5234, 0.543, 0.5239, 0.543, 0.5239, 0.545, 0.5234, 0.545, 0.5275, 0.4183, 0.5275, 0.4219, 0.5239, 0.4227, 0.5238, 0.4189, 0.5274, 0.415, 0.5274, 0.4168, 0.5239, 0.4174, 0.524, 0.4159, 0.5218, 0.5472, 0.5218, 0.5454, 0.5252, 0.5456, 0.5253, 0.547, 0.5273, 0.4398, 0.5268, 0.4398, 0.5268, 0.436, 0.5273, 0.436, 0.5207, 0.5263, 0.5207, 0.5149, 0.5209, 0.5149, 0.5209, 0.5263, 0.5312, 0.4021, 0.5311, 0.4107, 0.531, 0.4109, 0.531, 0.4046, 0.5304, 0.4053, 0.5304, 0.4121, 0.5282, 0.4162, 0.5282, 0.4078, 0.5276, 0.4085, 0.5276, 0.4174, 0.5276, 0.4175, 0.5276, 0.4079, 0.5238, 0.4957, 0.5238, 0.4843, 0.5273, 0.4843, 0.5273, 0.4957, 0.5238, 0.6151, 0.5238, 0.6037, 0.5242, 0.6037, 0.5242, 0.6151, 0.5242, 0.6151, 0.5242, 0.6037, 0.5247, 0.6037, 0.5247, 0.6151, 0.5276, 0.3882, 0.5275, 0.3796, 0.5312, 0.3847, 0.5312, 0.3943, 0.5311, 0.3942, 0.5311, 0.3853, 0.5305, 0.3847, 0.5305, 0.3931, 0.5283, 0.3894, 0.5284, 0.3826, 0.5277, 0.3821, 0.5277, 0.3883, 0.5276, 0.4006, 0.5276, 0.3897, 0.5277, 0.3898, 0.5277, 0.396, 0.5283, 0.3966, 0.5283, 0.3909, 0.5305, 0.3946, 0.5305, 0.3986, 0.5311, 0.3992, 0.5311, 0.3957, 0.5312, 0.3958, 0.5311, 0.4006, 0.5311, 0.4122, 0.5311, 0.4231, 0.5276, 0.4238, 0.5276, 0.4191, 0.5276, 0.4189, 0.5276, 0.4224, 0.5283, 0.4217, 0.5282, 0.4177, 0.5304, 0.4136, 0.5304, 0.4193, 0.531, 0.4185, 0.531, 0.4124, 0.521, 0.5263, 0.521, 0.5149, 0.5214, 0.5149, 0.5214, 0.5263, 0.5312, 0.5134, 0.5312, 0.5141, 0.5311, 0.5141, 0.5312, 0.5255, 0.5312, 0.5263, 0.5311, 0.5255, 0.5312, 0.4464, 0.5312, 0.4457, 0.5312, 0.4464, 0.5273, 0.4248, 0.5273, 0.4248, 0.5273, 0.424, 0.5312, 0.5134, 0.5312, 0.5126, 0.5312, 0.5126, 0.5312, 0.5005, 0.5312, 0.5012, 0.5312, 0.5012, 0.5216, 0.5523, 0.5217, 0.5523, 0.5216, 0.5531, 0.5216, 0.5402, 0.5217, 0.5409, 0.5216, 0.5409, 0.5312, 0.4553, 0.5312, 0.4568, 0.5311, 0.4568, 0.5311, 0.4553, 0.5273, 0.4351, 0.5273, 0.4336, 0.5274, 0.4336, 0.5274, 0.4351, 0.5273, 0.4545, 0.5273, 0.4531, 0.5274, 0.453, 0.5273, 0.4545, 0.5312, 0.4314, 0.5312, 0.4328, 0.5312, 0.4328, 0.5311, 0.4313, 0.5274, 0.5005, 0.5274, 0.5012, 0.5274, 0.5012, 0.5274, 0.5126, 0.5274, 0.5134, 0.5274, 0.5126, 0.5312, 0.4843, 0.5312, 0.4835, 0.5312, 0.4843, 0.5274, 0.4666, 0.5274, 0.4665, 0.5274, 0.4658, 0.5274, 0.4997, 0.5274, 0.5005, 0.5274, 0.4997, 0.5312, 0.4827, 0.5312, 0.4828, 0.5312, 0.4835, 0.5215, 0.6072, 0.5216, 0.6072, 0.5215, 0.6079, 0.5215, 0.595, 0.5216, 0.5958, 0.5215, 0.5958, 0.5312, 0.4904, 0.5312, 0.4919, 0.5311, 0.4919, 0.5311, 0.4904, 0.5274, 0.4742, 0.5274, 0.4727, 0.5275, 0.4727, 0.5275, 0.4742, 0.5275, 0.4949, 0.5275, 0.4934, 0.5275, 0.4934, 0.5275, 0.4949, 0.5311, 0.4765, 0.5311, 0.478, 0.5311, 0.478, 0.5311, 0.4764, 0.5275, 0.5263, 0.5275, 0.527, 0.5275, 0.527, 0.5275, 0.5384, 0.5275, 0.5392, 0.5275, 0.5384, 0.5291, 0.5462, 0.5291, 0.5455, 0.5291, 0.5462, 0.5275, 0.3988, 0.5275, 0.3988, 0.5275, 0.3996, 0.5275, 0.4142, 0.5275, 0.4135, 0.5275, 0.4135, 0.5275, 0.4013, 0.5275, 0.4021, 0.5275, 0.4021, 0.5291, 0.5524, 0.5291, 0.5532, 0.5291, 0.5524, 0.5275, 0.3926, 0.5275, 0.3919, 0.5275, 0.3926, 0.5291, 0.549, 0.5291, 0.5505, 0.529, 0.5505, 0.529, 0.549, 0.5275, 0.3946, 0.5275, 0.396, 0.5275, 0.3961, 0.5275, 0.3945, 0.5254, 0.5505, 0.5254, 0.549, 0.5254, 0.549, 0.5254, 0.5505, 0.5238, 0.3966, 0.5238, 0.3951, 0.5238, 0.3951, 0.5238, 0.3966, 0.5275, 0.5134, 0.5275, 0.5141, 0.5275, 0.5141, 0.5275, 0.5255, 0.5275, 0.5263, 0.5275, 0.5255, 0.5273, 0.4467, 0.5273, 0.446, 0.5273, 0.4467, 0.5238, 0.5364, 0.5239, 0.5364, 0.5238, 0.5372, 0.5236, 0.4529, 0.5236, 0.4536, 0.5235, 0.4529, 0.5202, 0.527, 0.5201, 0.527, 0.5201, 0.5263, 0.5236, 0.4582, 0.5236, 0.4574, 0.5236, 0.4581, 0.5231, 0.4581, 0.5231, 0.4574, 0.5231, 0.4582, 0.5273, 0.4497, 0.5273, 0.4512, 0.5272, 0.4512, 0.5272, 0.4497, 0.5238, 0.5319, 0.5238, 0.5334, 0.5238, 0.5334, 0.5238, 0.5319, 0.5236, 0.4491, 0.5236, 0.4476, 0.5236, 0.4476, 0.5236, 0.4491, 0.5201, 0.5324, 0.5201, 0.5308, 0.5202, 0.5308, 0.5202, 0.5324, 0.5276, 0.5392, 0.5275, 0.5384, 0.5276, 0.5384, 0.5275, 0.527, 0.5276, 0.5263, 0.5276, 0.527, 0.5217, 0.5523, 0.5217, 0.5531, 0.5217, 0.5523, 0.5275, 0.4219, 0.5275, 0.4219, 0.5275, 0.4227, 0.5239, 0.4658, 0.524, 0.4666, 0.5239, 0.4666, 0.5239, 0.4787, 0.5239, 0.478, 0.524, 0.478, 0.5274, 0.4666, 0.5274, 0.4666, 0.5274, 0.4658, 0.5274, 0.4787, 0.5274, 0.478, 0.5274, 0.478, 0.5217, 0.5487, 0.5217, 0.5473, 0.5218, 0.5472, 0.5217, 0.5487, 0.5275, 0.4169, 0.5275, 0.4183, 0.5275, 0.4183, 0.5274, 0.4168, 0.5254, 0.5473, 0.5254, 0.5486, 0.5254, 0.5486, 0.5253, 0.547, 0.5238, 0.4189, 0.5238, 0.4177, 0.5239, 0.4174, 0.5238, 0.4189, 0.5275, 0.3788, 0.5275, 0.3796, 0.5275, 0.3796, 0.5275, 0.391, 0.5275, 0.3917, 0.5275, 0.391, 0.5312, 0.4021, 0.5312, 0.4013, 0.5312, 0.402, 0.5275, 0.3796, 0.5275, 0.3795, 0.5275, 0.3788, 0.5274, 0.4964, 0.5273, 0.4957, 0.5274, 0.4957, 0.5274, 0.4835, 0.5274, 0.4843, 0.5273, 0.4843, 0.5312, 0.4231, 0.5312, 0.4238, 0.5311, 0.4231, 0.5276, 0.4006, 0.5276, 0.4013, 0.5275, 0.4006, 0.5311, 0.4107, 0.5311, 0.4122, 0.5311, 0.4122, 0.5311, 0.4107, 0.5276, 0.3897, 0.5276, 0.3882, 0.5276, 0.3882, 0.5276, 0.3897, 0.5275, 0.4191, 0.5275, 0.4176, 0.5276, 0.4175, 0.5276, 0.4191, 0.5312, 0.3943, 0.5312, 0.3958, 0.5312, 0.3958, 0.5312, 0.3943, 0.5312, 0.4464, 0.5275, 0.4456, 0.5275, 0.4449, 0.5312, 0.4457, 0.5312, 0.5141, 0.5312, 0.5255, 0.5311, 0.5255, 0.5311, 0.5141, 0.5312, 0.5263, 0.5275, 0.5263, 0.5275, 0.5255, 0.5311, 0.5255, 0.5208, 0.5409, 0.5208, 0.5523, 0.5207, 0.5523, 0.5207, 0.5409, 0.5311, 0.4553, 0.5312, 0.4464, 0.5312, 0.4464, 0.5312, 0.4553, 0.5274, 0.4351, 0.5274, 0.4441, 0.5273, 0.4441, 0.5273, 0.4351, 0.5217, 0.5409, 0.5217, 0.5523, 0.5216, 0.5523, 0.5216, 0.5409, 0.5312, 0.5134, 0.5274, 0.5134, 0.5274, 0.5126, 0.5312, 0.5126, 0.5274, 0.4441, 0.5311, 0.4441, 0.5311, 0.4449, 0.5274, 0.4449, 0.5312, 0.5012, 0.5312, 0.5126, 0.5312, 0.5126, 0.5312, 0.5012, 0.5273, 0.4545, 0.5274, 0.4658, 0.5274, 0.4658, 0.5273, 0.4545, 0.5311, 0.4313, 0.531, 0.4239, 0.531, 0.4238, 0.5312, 0.4314, 0.5311, 0.4658, 0.5311, 0.4568, 0.5312, 0.4568, 0.5312, 0.4658, 0.5273, 0.4248, 0.5274, 0.4336, 0.5273, 0.4336, 0.5273, 0.4248, 0.5275, 0.4456, 0.5274, 0.453, 0.5273, 0.4531, 0.5275, 0.4455, 0.5311, 0.4441, 0.5312, 0.4328, 0.5312, 0.4328, 0.5311, 0.4441, 0.5274, 0.4336, 0.5275, 0.4335, 0.5275, 0.435, 0.5274, 0.4351, 0.5311, 0.4568, 0.5309, 0.4567, 0.531, 0.4552, 0.5311, 0.4553, 0.5213, 0.4421, 0.5213, 0.4535, 0.5212, 0.4535, 0.5212, 0.4421, 0.5212, 0.5409, 0.5212, 0.5523, 0.5212, 0.5523, 0.5212, 0.5409, 0.5312, 0.4843, 0.5275, 0.4846, 0.5275, 0.4838, 0.5312, 0.4835, 0.5274, 0.5012, 0.5274, 0.5126, 0.5274, 0.5126, 0.5274, 0.5012, 0.5274, 0.5134, 0.5238, 0.5134, 0.5238, 0.5126, 0.5274, 0.5126, 0.5208, 0.5958, 0.5208, 0.6072, 0.5208, 0.6072, 0.5208, 0.5958, 0.5311, 0.4904, 0.5312, 0.4843, 0.5312, 0.4843, 0.5312, 0.4904, 0.5275, 0.4742, 0.5274, 0.4827, 0.5274, 0.4827, 0.5274, 0.4742, 0.5216, 0.5958, 0.5216, 0.6072, 0.5215, 0.6072, 0.5215, 0.5958, 0.5236, 0.4238, 0.5273, 0.4238, 0.5273, 0.4246, 0.5236, 0.4246, 0.5274, 0.4827, 0.5312, 0.4827, 0.5312, 0.4835, 0.5274, 0.4835, 0.5216, 0.4649, 0.5216, 0.4535, 0.5216, 0.4535, 0.5216, 0.4649, 0.5275, 0.4949, 0.5274, 0.4997, 0.5274, 0.4997, 0.5275, 0.4949, 0.5311, 0.4764, 0.5311, 0.4676, 0.5311, 0.4676, 0.5311, 0.4765, 0.5312, 0.5004, 0.5311, 0.4919, 0.5312, 0.4919, 0.5312, 0.5005, 0.5274, 0.4666, 0.5275, 0.4727, 0.5274, 0.4727, 0.5274, 0.4665, 0.5275, 0.4846, 0.5275, 0.4934, 0.5275, 0.4934, 0.5275, 0.4846, 0.5312, 0.4827, 0.5311, 0.478, 0.5311, 0.478, 0.5312, 0.4828, 0.5275, 0.4727, 0.5311, 0.4764, 0.5311, 0.478, 0.5275, 0.4742, 0.5311, 0.4919, 0.5275, 0.4949, 0.5275, 0.4934, 0.5311, 0.4904, 0.5213, 0.4649, 0.5213, 0.4535, 0.5214, 0.4535, 0.5214, 0.4649, 0.5211, 0.5958, 0.5211, 0.6072, 0.5211, 0.6072, 0.5211, 0.5958, 0.5291, 0.5462, 0.5254, 0.5461, 0.5254, 0.5453, 0.5291, 0.5455, 0.5275, 0.527, 0.5275, 0.5384, 0.5275, 0.5384, 0.5275, 0.527, 0.5275, 0.5392, 0.5239, 0.5392, 0.5239, 0.5384, 0.5275, 0.5384, 0.5234, 0.5379, 0.5229, 0.5379, 0.5229, 0.5372, 0.5234, 0.5372, 0.529, 0.549, 0.5291, 0.5462, 0.5291, 0.5462, 0.5291, 0.549, 0.5275, 0.3945, 0.5275, 0.3926, 0.5275, 0.3926, 0.5275, 0.3946, 0.5234, 0.5449, 0.5229, 0.5449, 0.5229, 0.5441, 0.5234, 0.5441, 0.5275, 0.4142, 0.5239, 0.4142, 0.5239, 0.4135, 0.5275, 0.4135, 0.5275, 0.3926, 0.5239, 0.3925, 0.5239, 0.3917, 0.5275, 0.3919, 0.5275, 0.4021, 0.5275, 0.4135, 0.5275, 0.4135, 0.5275, 0.4021, 0.5254, 0.5505, 0.5254, 0.5531, 0.5254, 0.5532, 0.5254, 0.5505, 0.5238, 0.3966, 0.5239, 0.3995, 0.5238, 0.3996, 0.5238, 0.3966, 0.5291, 0.5524, 0.529, 0.5505, 0.5291, 0.5505, 0.5291, 0.5524, 0.5275, 0.3988, 0.5275, 0.3961, 0.5275, 0.396, 0.5275, 0.3988, 0.5254, 0.5461, 0.5254, 0.549, 0.5254, 0.549, 0.5254, 0.5461, 0.5239, 0.3925, 0.5238, 0.3951, 0.5238, 0.3951, 0.5238, 0.3925, 0.5275, 0.3961, 0.5238, 0.3966, 0.5238, 0.3951, 0.5275, 0.3945, 0.529, 0.5505, 0.5254, 0.5505, 0.5254, 0.549, 0.529, 0.549, 0.5231, 0.4615, 0.5225, 0.4615, 0.5225, 0.46, 0.5231, 0.46, 0.5234, 0.5422, 0.5229, 0.5422, 0.5229, 0.5407, 0.5234, 0.5407, 0.5273, 0.4467, 0.5236, 0.4428, 0.5237, 0.4421, 0.5273, 0.446, 0.5275, 0.5141, 0.5275, 0.5255, 0.5275, 0.5255, 0.5275, 0.5141, 0.5275, 0.5263, 0.5239, 0.5263, 0.5239, 0.5255, 0.5275, 0.5255, 0.5231, 0.4651, 0.5236, 0.4651, 0.5236, 0.4658, 0.5231, 0.4658, 0.5272, 0.4497, 0.5273, 0.4467, 0.5273, 0.4467, 0.5273, 0.4497, 0.5238, 0.5319, 0.5238, 0.5295, 0.5239, 0.5295, 0.5238, 0.5319, 0.5231, 0.4574, 0.5236, 0.4574, 0.5236, 0.4582, 0.5231, 0.4582, 0.5236, 0.4536, 0.5273, 0.4536, 0.5273, 0.4544, 0.5236, 0.4544, 0.5238, 0.5295, 0.5202, 0.527, 0.5201, 0.5263, 0.5238, 0.5287, 0.5285, 0.5994, 0.528, 0.5994, 0.528, 0.5988, 0.5285, 0.5988, 0.5236, 0.4491, 0.5236, 0.4529, 0.5235, 0.4529, 0.5236, 0.4491, 0.5202, 0.5324, 0.5202, 0.5372, 0.5202, 0.5372, 0.5201, 0.5324, 0.5272, 0.4536, 0.5272, 0.4512, 0.5273, 0.4512, 0.5273, 0.4536, 0.5238, 0.5364, 0.5238, 0.5334, 0.5238, 0.5334, 0.5239, 0.5364, 0.5236, 0.4428, 0.5236, 0.4476, 0.5236, 0.4476, 0.5236, 0.4428, 0.5202, 0.527, 0.5202, 0.5308, 0.5201, 0.5308, 0.5201, 0.527, 0.5238, 0.5334, 0.5202, 0.5324, 0.5202, 0.5308, 0.5238, 0.5319, 0.5272, 0.4512, 0.5236, 0.4491, 0.5236, 0.4476, 0.5272, 0.4497, 0.5285, 0.6048, 0.528, 0.6048, 0.528, 0.6033, 0.5285, 0.6033, 0.5231, 0.4605, 0.5236, 0.4605, 0.5236, 0.462, 0.5231, 0.462, 0.5217, 0.5523, 0.5253, 0.5523, 0.5253, 0.5531, 0.5217, 0.5531, 0.5275, 0.5384, 0.5275, 0.527, 0.5276, 0.527, 0.5276, 0.5384, 0.5276, 0.5263, 0.5312, 0.5263, 0.5312, 0.527, 0.5276, 0.527, 0.5239, 0.5379, 0.5234, 0.5379, 0.5234, 0.5372, 0.5239, 0.5372, 0.5217, 0.5487, 0.5217, 0.5523, 0.5217, 0.5523, 0.5217, 0.5487, 0.5274, 0.4168, 0.5274, 0.415, 0.5274, 0.4149, 0.5275, 0.4169, 0.5274, 0.478, 0.5274, 0.4666, 0.5274, 0.4666, 0.5274, 0.478, 0.5239, 0.4658, 0.5274, 0.4658, 0.5274, 0.4666, 0.524, 0.4666, 0.5274, 0.415, 0.524, 0.4159, 0.524, 0.4152, 0.5274, 0.4142, 0.5239, 0.478, 0.5239, 0.4666, 0.524, 0.4666, 0.524, 0.478, 0.5253, 0.547, 0.5252, 0.5456, 0.5253, 0.5453, 0.5254, 0.5473, 0.5238, 0.4189, 0.5239, 0.4227, 0.5238, 0.4227, 0.5238, 0.4189, 0.5218, 0.5454, 0.5218, 0.5472, 0.5217, 0.5473, 0.5218, 0.5453, 0.5275, 0.4219, 0.5275, 0.4183, 0.5275, 0.4183, 0.5275, 0.4219, 0.5253, 0.5523, 0.5254, 0.5486, 0.5254, 0.5486, 0.5254, 0.5523, 0.524, 0.4159, 0.5239, 0.4174, 0.5238, 0.4177, 0.5239, 0.4156, 0.5275, 0.4183, 0.5238, 0.4189, 0.5239, 0.4174, 0.5274, 0.4168, 0.5218, 0.5472, 0.5253, 0.547, 0.5254, 0.5486, 0.5217, 0.5487, 0.5268, 0.4398, 0.5273, 0.4398, 0.5273, 0.441, 0.5268, 0.441, 0.5239, 0.543, 0.5234, 0.543, 0.5234, 0.5415, 0.5239, 0.5415, 0.5312, 0.4021, 0.5276, 0.4079, 0.5276, 0.4071, 0.5312, 0.4013, 0.5275, 0.3796, 0.5275, 0.391, 0.5275, 0.391, 0.5275, 0.3796, 0.5275, 0.3917, 0.5239, 0.3917, 0.5238, 0.391, 0.5275, 0.391, 0.5238, 0.6037, 0.5238, 0.6151, 0.5238, 0.6151, 0.5238, 0.6037, 0.5311, 0.4107, 0.5312, 0.4021, 0.5312, 0.402, 0.5311, 0.4107, 0.5276, 0.3897, 0.5276, 0.4006, 0.5275, 0.4006, 0.5276, 0.3897, 0.5248, 0.6037, 0.5248, 0.6151, 0.5247, 0.6151, 0.5247, 0.6037, 0.5274, 0.4964, 0.5238, 0.4964, 0.5238, 0.4957, 0.5273, 0.4957, 0.5276, 0.4006, 0.5311, 0.4006, 0.5311, 0.4013, 0.5276, 0.4013, 0.5274, 0.4843, 0.5274, 0.4957, 0.5273, 0.4957, 0.5273, 0.4843, 0.5276, 0.4191, 0.5276, 0.4238, 0.5276, 0.4238, 0.5275, 0.4191, 0.5312, 0.3943, 0.5312, 0.3847, 0.5312, 0.3847, 0.5312, 0.3943, 0.5311, 0.4231, 0.5311, 0.4122, 0.5311, 0.4122, 0.5312, 0.4231, 0.5275, 0.3796, 0.5276, 0.3882, 0.5276, 0.3882, 0.5275, 0.3795, 0.5276, 0.4079, 0.5276, 0.4175, 0.5275, 0.4176, 0.5275, 0.408, 0.5311, 0.4006, 0.5312, 0.3958, 0.5312, 0.3958, 0.5311, 0.4006, 0.5276, 0.3882, 0.5277, 0.3883, 0.5277, 0.3898, 0.5276, 0.3897, 0.5311, 0.4122, 0.531, 0.4124, 0.531, 0.4109, 0.5311, 0.4107, 0.521, 0.5149, 0.521, 0.5263, 0.5209, 0.5263, 0.5209, 0.5149, 0.5242, 0.6037, 0.5242, 0.6151, 0.5242, 0.6151, 0.5242, 0.6037, 0.5312, 0.4464, 0.5311, 0.4553, 0.531, 0.4552, 0.531, 0.4498, 0.5303, 0.4495, 0.5303, 0.4548, 0.5282, 0.4535, 0.5282, 0.4482, 0.5276, 0.4478, 0.5276, 0.4532, 0.5274, 0.453, 0.5275, 0.4456, 0.5304, 0.4121, 0.5304, 0.4136, 0.5282, 0.4177, 0.5282, 0.4162, 0.5276, 0.4174, 0.5276, 0.4189, 0.5276, 0.4191, 0.5276, 0.4175, 0.5218, 0.595, 0.5218, 0.5879, 0.5218, 0.5864, 0.5218, 0.581, 0.5227, 0.581, 0.5227, 0.595, 0.5218, 0.4835, 0.5218, 0.4975, 0.5209, 0.4975, 0.5209, 0.4835, 0.5235, 0.4421, 0.5235, 0.456, 0.5226, 0.456, 0.5226, 0.4421, 0.5285, 0.6127, 0.5285, 0.6065, 0.5285, 0.605, 0.5285, 0.5988, 0.5294, 0.5988, 0.5294, 0.6127, 0.5219, 0.5532, 0.5219, 0.5671, 0.521, 0.5671, 0.521, 0.5532, 0.5209, 0.4797, 0.5209, 0.4708, 0.5209, 0.4693, 0.5209, 0.4658, 0.5218, 0.4658, 0.5218, 0.4797, 0.5227, 0.5671, 0.5227, 0.581, 0.5218, 0.581, 0.5218, 0.5671, 0.5282, 0.4346, 0.5282, 0.4331, 0.5303, 0.4318, 0.5303, 0.4334, 0.5309, 0.433, 0.5309, 0.4315, 0.5311, 0.4313, 0.5312, 0.4328, 0.5303, 0.6127, 0.5303, 0.6059, 0.5303, 0.6044, 0.5303, 0.5988, 0.5312, 0.5988, 0.5312, 0.6127, 0.5303, 0.5988, 0.5303, 0.6041, 0.5303, 0.6056, 0.5303, 0.6127, 0.5294, 0.6127, 0.5294, 0.5988, 0.5218, 0.5811, 0.5218, 0.5881, 0.5218, 0.5897, 0.5218, 0.595, 0.5209, 0.595, 0.5209, 0.5811, 0.5229, 0.5532, 0.5229, 0.5671, 0.522, 0.5671, 0.522, 0.5532, 0.5218, 0.4003, 0.5218, 0.4142, 0.5209, 0.4142, 0.5209, 0.4003, 0.5217, 0.5005, 0.5217, 0.5045, 0.5217, 0.506, 0.5217, 0.5144, 0.5208, 0.5144, 0.5208, 0.5005, 0.5226, 0.4421, 0.5226, 0.456, 0.5217, 0.456, 0.5217, 0.4421, 0.5283, 0.3909, 0.5283, 0.3894, 0.5305, 0.3931, 0.5305, 0.3946, 0.5311, 0.3957, 0.5311, 0.3942, 0.5312, 0.3943, 0.5312, 0.3958, 0.5303, 0.4548, 0.5303, 0.4563, 0.5282, 0.455, 0.5282, 0.4535, 0.5276, 0.4532, 0.5276, 0.4547, 0.5273, 0.4545, 0.5274, 0.453, 0.5218, 0.3856, 0.5218, 0.3996, 0.5209, 0.3996, 0.5209, 0.3856, 0.5218, 0.5671, 0.5218, 0.5724, 0.5218, 0.574, 0.5218, 0.5811, 0.5209, 0.5811, 0.5209, 0.5671, 0.5248, 0.5759, 0.5248, 0.5679, 0.528, 0.5673, 0.528, 0.5759, 0.528, 0.6072, 0.5248, 0.607, 0.5248, 0.6033, 0.5252, 0.6033, 0.5252, 0.599, 0.5276, 0.5987, 0.5276, 0.6032, 0.528, 0.6032, 0.5266, 0.4789, 0.527, 0.4789, 0.527, 0.4825, 0.5266, 0.4825, 0.5264, 0.4362, 0.5268, 0.4362, 0.5268, 0.44, 0.5264, 0.44, 0.5248, 0.6037, 0.5216, 0.6035, 0.5216, 0.5994, 0.5219, 0.5995, 0.5219, 0.595, 0.5243, 0.5956, 0.5243, 0.5999, 0.5248, 0.5999, 0.528, 0.5759, 0.528, 0.5673, 0.5312, 0.5679, 0.5312, 0.5759, 0.5248, 0.5985, 0.5248, 0.5987, 0.5248, 0.5985, 0.527, 0.4787, 0.527, 0.4789, 0.527, 0.4789, 0.5263, 0.482, 0.5263, 0.482, 0.5263, 0.4822, 0.528, 0.5985, 0.528, 0.5988, 0.528, 0.5985, 0.5274, 0.4789, 0.5274, 0.4789, 0.5274, 0.4787, 0.5216, 0.6035, 0.5216, 0.6037, 0.5216, 0.6035, 0.5248, 0.607, 0.5248, 0.6072, 0.5248, 0.607, 0.5268, 0.4362, 0.5268, 0.4362, 0.5268, 0.436, 0.528, 0.5759, 0.528, 0.5673, 0.528, 0.5673, 0.528, 0.5759, 0.527, 0.4789, 0.527, 0.4825, 0.527, 0.4825, 0.527, 0.4789, 0.5263, 0.482, 0.5263, 0.4787, 0.5263, 0.4787, 0.5263, 0.482, 0.5266, 0.4822, 0.5263, 0.4822, 0.5263, 0.482, 0.5266, 0.482, 0.528, 0.5761, 0.5248, 0.5761, 0.5248, 0.5759, 0.528, 0.5759, 0.5248, 0.5677, 0.528, 0.5671, 0.528, 0.5673, 0.5248, 0.5679, 0.5274, 0.4789, 0.5274, 0.483, 0.5274, 0.483, 0.5274, 0.4789, 0.528, 0.5673, 0.528, 0.5759, 0.528, 0.5759, 0.528, 0.5673, 0.5312, 0.5761, 0.528, 0.5761, 0.528, 0.5759, 0.5312, 0.5759, 0.528, 0.5671, 0.5312, 0.5677, 0.5312, 0.5679, 0.528, 0.5673, 0.5312, 0.5679, 0.5312, 0.5759, 0.5312, 0.5759, 0.5312, 0.5679, 0.5268, 0.4362, 0.5268, 0.44, 0.5268, 0.44, 0.5268, 0.4362, 0.5259, 0.5671, 0.5259, 0.5626, 0.5259, 0.5624, 0.5256, 0.5624, 0.5256, 0.5532, 0.5269, 0.5532, 0.5269, 0.5671, 0.5308, 0.59, 0.5308, 0.5902, 0.5284, 0.5905, 0.5284, 0.5903, 0.528, 0.5952, 0.5284, 0.5952, 0.5284, 0.5905, 0.5308, 0.5902, 0.5308, 0.5952, 0.5312, 0.5951, 0.5312, 0.5988, 0.528, 0.5985, 0.5216, 0.5994, 0.5216, 0.5994, 0.5216, 0.6035, 0.5216, 0.6035, 0.5214, 0.4149, 0.5214, 0.4147, 0.5238, 0.4142, 0.5238, 0.4145, 0.5214, 0.518, 0.5214, 0.5178, 0.5239, 0.5174, 0.5239, 0.5176, 0.5274, 0.483, 0.5272, 0.483, 0.527, 0.483, 0.527, 0.4789, 0.5274, 0.4789, 0.5263, 0.4787, 0.5266, 0.4787, 0.5266, 0.482, 0.5263, 0.482, 0.5214, 0.5261, 0.5214, 0.518, 0.5239, 0.5176, 0.5238, 0.5206, 0.5238, 0.5261, 0.5248, 0.5949, 0.5251, 0.595, 0.5251, 0.59, 0.5275, 0.5906, 0.5275, 0.5953, 0.528, 0.5954, 0.528, 0.5987, 0.5248, 0.5985, 0.5256, 0.5624, 0.5255, 0.5624, 0.5255, 0.5626, 0.5255, 0.5671, 0.5249, 0.5671, 0.5249, 0.5532, 0.5256, 0.5532, 0.5238, 0.4145, 0.5238, 0.423, 0.5214, 0.423, 0.5214, 0.4149, 0.5248, 0.6033, 0.5248, 0.6033, 0.5248, 0.607, 0.5248, 0.607, 0.5238, 0.5261, 0.5238, 0.5263, 0.5214, 0.5263, 0.5214, 0.5261, 0.528, 0.5952, 0.528, 0.5952, 0.528, 0.5985, 0.528, 0.5985, 0.5248, 0.5949, 0.5248, 0.5949, 0.5248, 0.5985, 0.5248, 0.5985])
me_cube_008.materials.append(mat_material_001)
me_cube_008.use_remesh_preserve_volume = False
me_cube_008.use_remesh_preserve_attributes = False
me_cube_008.use_mirror_vertex_groups = False
me_cube_008.update()

# ---- objects
ob_cube_003 = bpy.data.objects.new('Cube.003', me_cube_008)

# ---- transforms, parenting, visibility, modifiers, constraints
ob_cube_003.location = (0.0, 0.0, 0.0)
ob_cube_003.lineart.crease_threshold = 0.0

# ---- collection membership
col_collection_5.objects.link(ob_cube_003)

# ---- scene / render settings (as saved in the file)
scene.frame_start = 1; scene.frame_end = 250; scene.frame_set(1)
scene.render.engine = 'CYCLES'
scene.render.resolution_percentage = 50
scene.render.dither_intensity = 0.0
scene.cycles.use_denoising = False
scene.cycles.samples = 128
scene.cycles.sampling_pattern = 'TABULATED_SOBOL'
scene.cycles.use_adaptive_sampling = False
scene.cycles.use_light_tree = False
scene.cycles.blur_glossy = 0.0
scene.cycles.sample_clamp_indirect = 0.0
scene.view_settings.view_transform = 'Standard'
bpy.context.view_layer.update()

# ---- added for rendering (the .blend has no active camera and no usable light): camera, sun
cam_auto = bpy.data.cameras.new('AutoCamera')
cam_auto.lens = 50.0
cam_auto.sensor_width = 36.0
cam_auto.clip_end = 1000.0
ob_auto_camera = bpy.data.objects.new('AutoCamera', cam_auto)
scene.collection.objects.link(ob_auto_camera)
ob_auto_camera.location = (3.24943, -3.89793, 3.53718)
ob_auto_camera.rotation_euler = (1.09748, -7.21219e-08, 0.694738)
scene.camera = ob_auto_camera
light_auto_sun = bpy.data.lights.new('AutoSun', 'SUN')
light_auto_sun.energy = 3.0
light_auto_sun.angle = 0.0523599
ob_auto_sun = bpy.data.objects.new('AutoSun', light_auto_sun)
scene.collection.objects.link(ob_auto_sun)
ob_auto_sun.rotation_euler = (0.872665, 0.174533, 0.523599)
bpy.context.view_layer.update()

